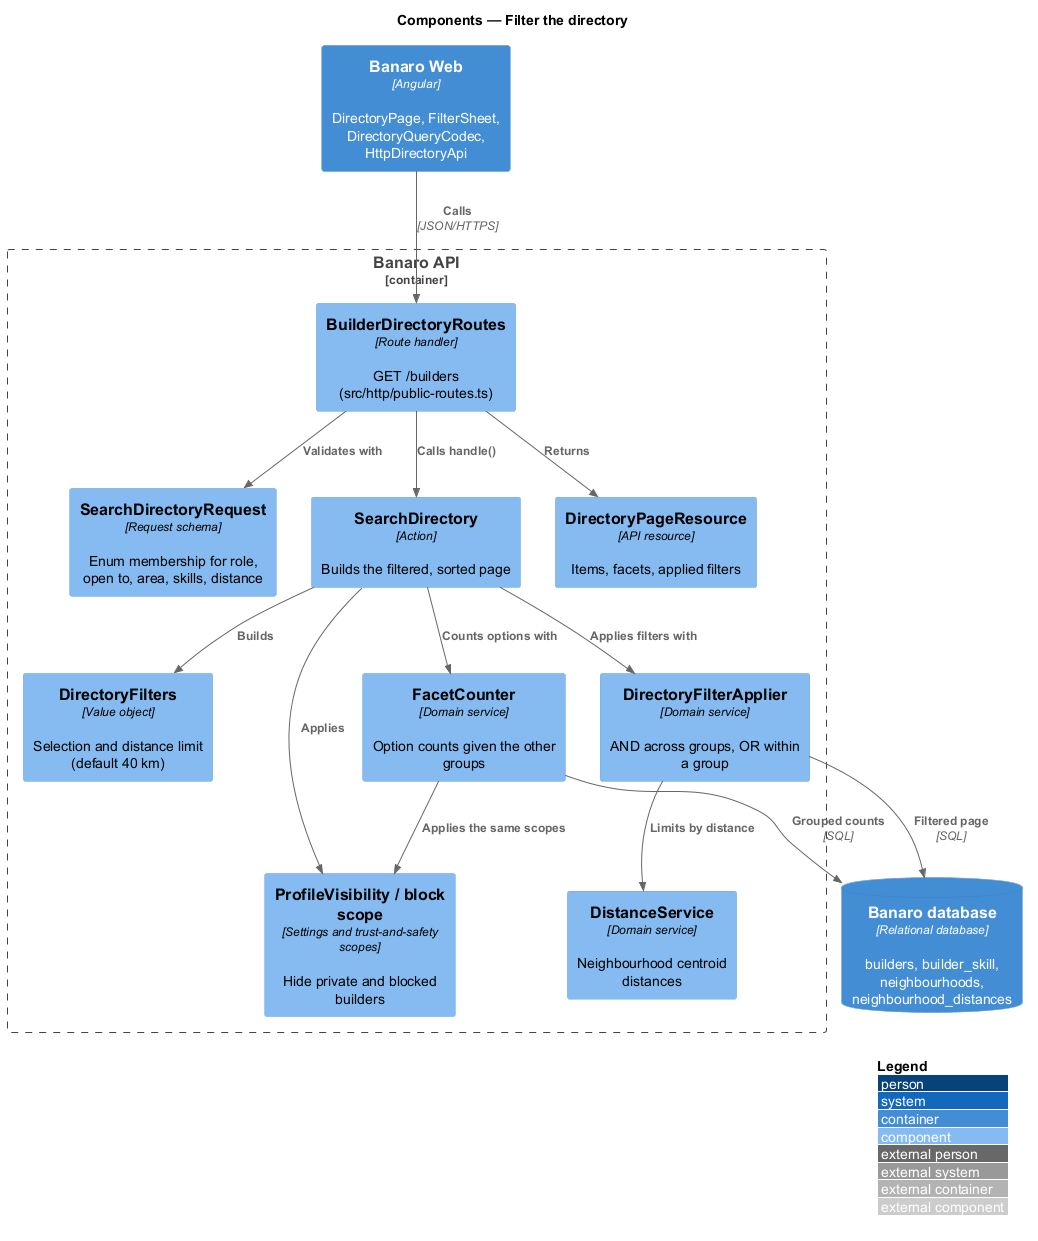

The diagram above was rendered by PlantUML. Its source (embedded in the PNG):
@startuml
!include <C4/C4_Component>
LAYOUT_WITH_LEGEND()
title Components — Filter the directory

Container(web, "Banaro Web", "Angular", "DirectoryPage, FilterSheet, DirectoryQueryCodec, HttpDirectoryApi")
ContainerDb(db, "Banaro database", "Relational database", "builders, builder_skill, neighbourhoods, neighbourhood_distances")

Container_Boundary(api, "Banaro API") {
  Component(ctrl, "BuilderDirectoryRoutes", "Route handler", "GET /builders (src/http/public-routes.ts)")
  Component(req, "SearchDirectoryRequest", "Request schema", "Enum membership for role, open to, area, skills, distance")
  Component(action, "SearchDirectory", "Action", "Builds the filtered, sorted page")
  Component(filters, "DirectoryFilters", "Value object", "Selection and distance limit (default 40 km)")
  Component(applier, "DirectoryFilterApplier", "Domain service", "AND across groups, OR within a group")
  Component(counter, "FacetCounter", "Domain service", "Option counts given the other groups")
  Component(scopes, "ProfileVisibility / block scope", "Settings and trust-and-safety scopes", "Hide private and blocked builders")
  Component(distance, "DistanceService", "Domain service", "Neighbourhood centroid distances")
  Component(resource, "DirectoryPageResource", "API resource", "Items, facets, applied filters")
}

Rel(web, ctrl, "Calls", "JSON/HTTPS")
Rel(ctrl, req, "Validates with")
Rel(ctrl, action, "Calls handle()")
Rel(ctrl, resource, "Returns")
Rel(action, filters, "Builds")
Rel(action, scopes, "Applies")
Rel(action, applier, "Applies filters with")
Rel(action, counter, "Counts options with")
Rel(applier, distance, "Limits by distance")
Rel(counter, scopes, "Applies the same scopes")
Rel(applier, db, "Filtered page", "SQL")
Rel(counter, db, "Grouped counts", "SQL")
@enduml